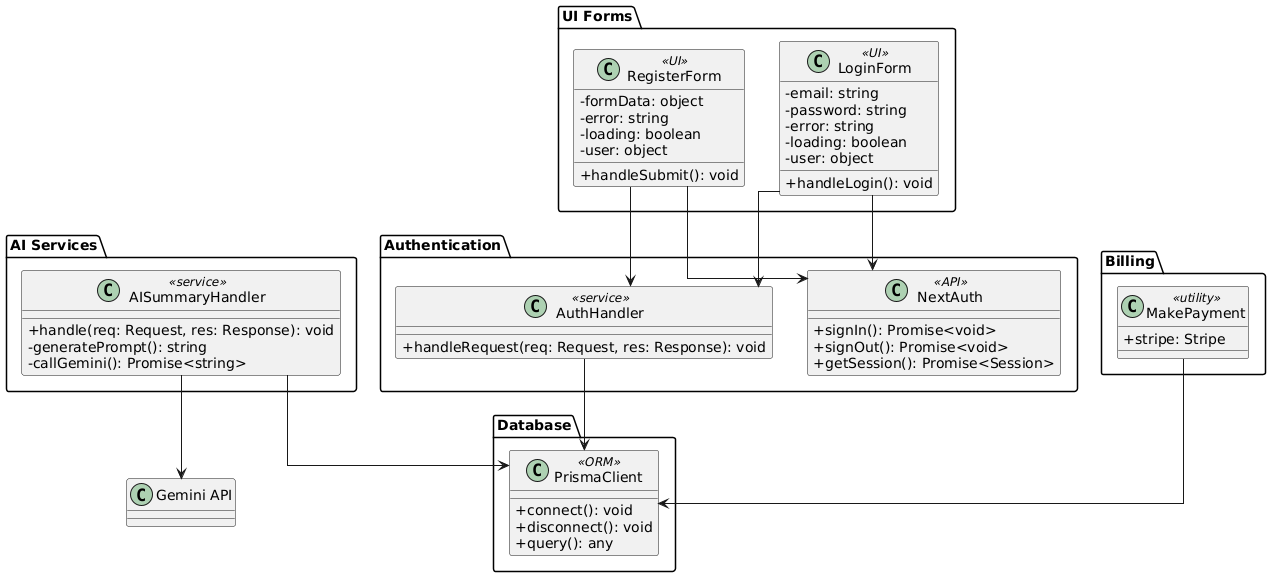

The diagram above was rendered by PlantUML. Its source (embedded in the PNG):
@startuml
skinparam classAttributeIconSize 0
skinparam shadowing false
skinparam linetype ortho

' ========== UI Layer ==========
package "UI Forms" {
  class RegisterForm <<UI>> {
    - formData: object
    - error: string
    - loading: boolean
    - user: object
    + handleSubmit(): void
  }

  class LoginForm <<UI>> {
    - email: string
    - password: string
    - error: string
    - loading: boolean
    - user: object
    + handleLogin(): void
  }
}

' ========== Auth Layer ==========
package "Authentication" {
  class AuthHandler <<service>> {
    + handleRequest(req: Request, res: Response): void
  }

  class NextAuth <<API>> {
    + signIn(): Promise<void>
    + signOut(): Promise<void>
    + getSession(): Promise<Session>
  }
}

' ========== AI Layer ==========
package "AI Services" {
  class AISummaryHandler <<service>> {
    + handle(req: Request, res: Response): void
    - generatePrompt(): string
    - callGemini(): Promise<string>
  }
}

' ========== Payment ==========
package "Billing" {
  class MakePayment <<utility>> {
    + stripe: Stripe
  }
}

' ========== Database ==========
package "Database" {
  class PrismaClient <<ORM>> {
    + connect(): void
    + disconnect(): void
    + query(): any
  }
}

' ========== Relationships ==========
RegisterForm --> AuthHandler
LoginForm --> AuthHandler
RegisterForm --> NextAuth
LoginForm --> NextAuth

AuthHandler --> PrismaClient
AISummaryHandler --> PrismaClient
AISummaryHandler --> "Gemini API"

MakePayment --> PrismaClient
@enduml